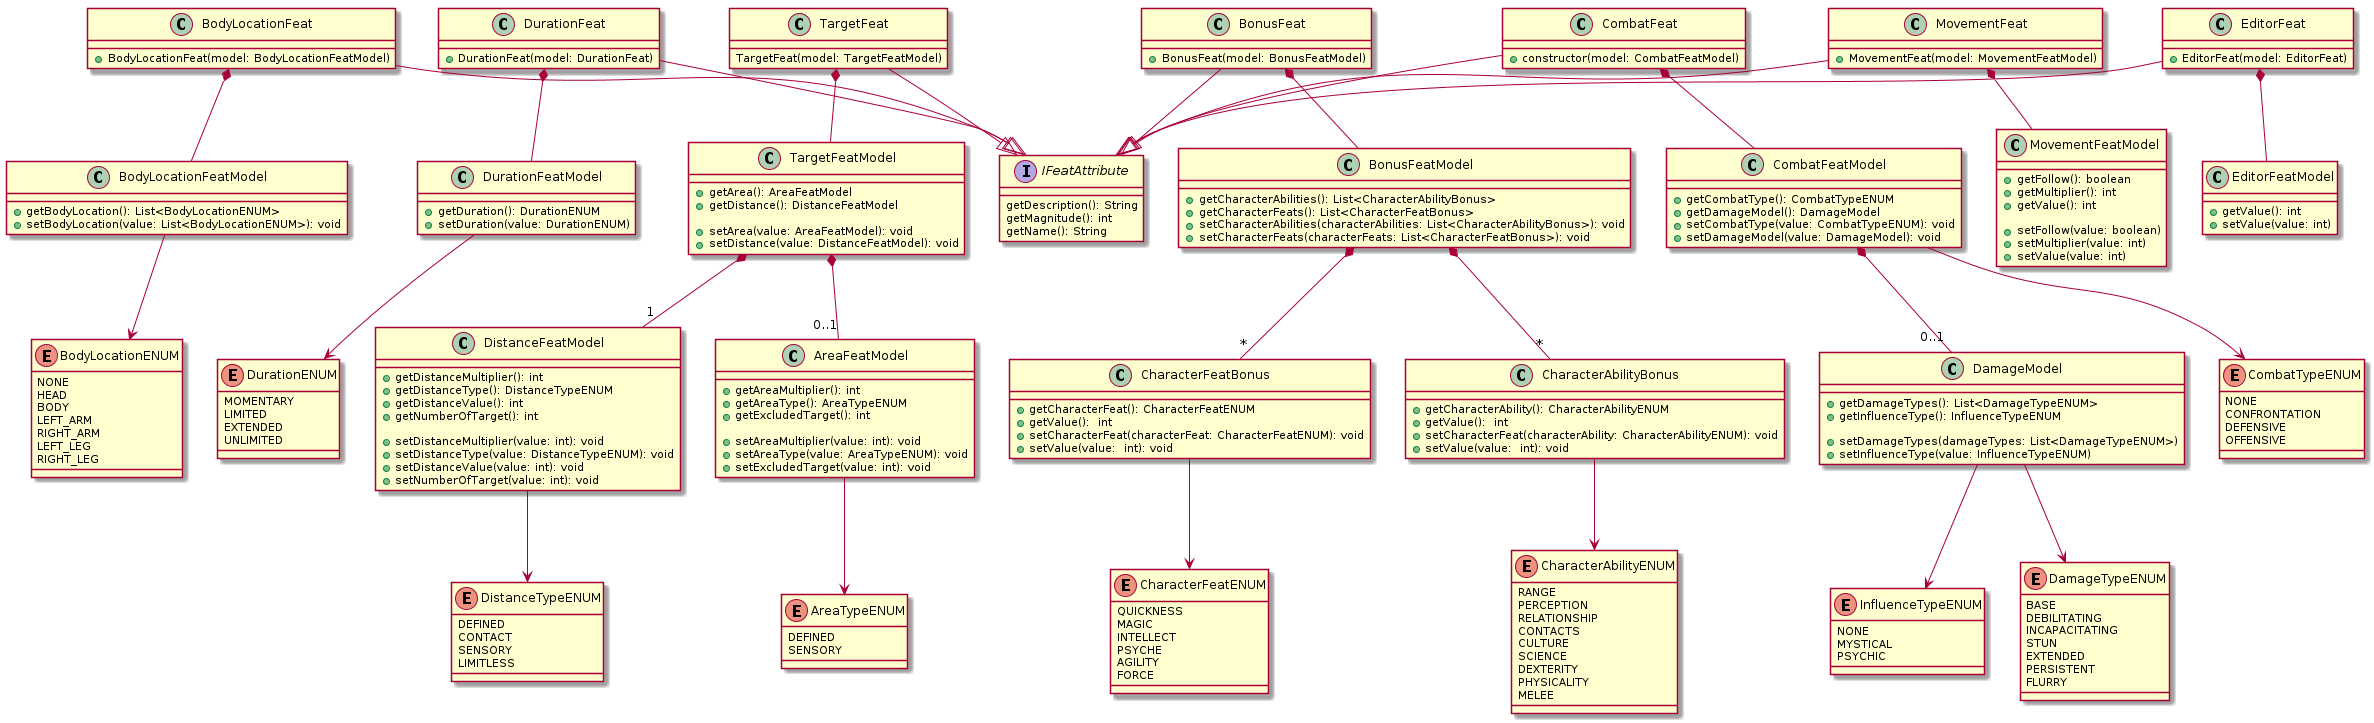

The diagram above was rendered by PlantUML. Its source (embedded in the PNG):
@startuml

interface IFeatAttribute {
        getDescription(): String
        getMagnitude(): int
        getName(): String
}

enum BodyLocationENUM {
        NONE
        HEAD
        BODY
        LEFT_ARM
        RIGHT_ARM
        LEFT_LEG
        RIGHT_LEG
}
class BodyLocationFeatModel {
        + getBodyLocation(): List<BodyLocationENUM>
        + setBodyLocation(value: List<BodyLocationENUM>): void
}
BodyLocationFeatModel --> BodyLocationENUM

class BodyLocationFeat {
        + BodyLocationFeat(model: BodyLocationFeatModel)
}
BodyLocationFeat --|> IFeatAttribute
BodyLocationFeat *-- BodyLocationFeatModel 

enum DurationENUM {
        MOMENTARY
        LIMITED
        EXTENDED
        UNLIMITED
}
class DurationFeatModel {
        + getDuration(): DurationENUM
        + setDuration(value: DurationENUM)
}
DurationFeatModel --> DurationENUM

class DurationFeat {
        + DurationFeat(model: DurationFeat)
}
DurationFeat --|> IFeatAttribute
DurationFeat *-- DurationFeatModel

class TargetFeatModel {
        + getArea(): AreaFeatModel
        + getDistance(): DistanceFeatModel

        + setArea(value: AreaFeatModel): void        
        + setDistance(value: DistanceFeatModel): void
}
TargetFeatModel *-- "1" DistanceFeatModel
TargetFeatModel *-- "0..1" AreaFeatModel

class TargetFeat {
        TargetFeat(model: TargetFeatModel)
}
TargetFeat --|> IFeatAttribute
TargetFeat *-- TargetFeatModel

enum DistanceTypeENUM {
        DEFINED
        CONTACT
        SENSORY
        LIMITLESS
}
class DistanceFeatModel  {
        + getDistanceMultiplier(): int
        + getDistanceType(): DistanceTypeENUM
        + getDistanceValue(): int
        + getNumberOfTarget(): int
        
        + setDistanceMultiplier(value: int): void
        + setDistanceType(value: DistanceTypeENUM): void
        + setDistanceValue(value: int): void
        + setNumberOfTarget(value: int): void
}
DistanceFeatModel --> DistanceTypeENUM

enum AreaTypeENUM {
        DEFINED
        SENSORY
}
class AreaFeatModel {
        + getAreaMultiplier(): int
        + getAreaType(): AreaTypeENUM
        + getExcludedTarget(): int

        + setAreaMultiplier(value: int): void
        + setAreaType(value: AreaTypeENUM): void
        + setExcludedTarget(value: int): void
}
AreaFeatModel --> AreaTypeENUM



enum CharacterFeatENUM {
        QUICKNESS
        MAGIC
        INTELLECT
        PSYCHE
        AGILITY
        FORCE
}
class CharacterFeatBonus {
        + getCharacterFeat(): CharacterFeatENUM
        + getValue():  int
        + setCharacterFeat(characterFeat: CharacterFeatENUM): void
        + setValue(value:  int): void
}
CharacterFeatBonus --> CharacterFeatENUM

enum CharacterAbilityENUM {
        RANGE
        PERCEPTION
        RELATIONSHIP
        CONTACTS
        CULTURE
        SCIENCE
        DEXTERITY
        PHYSICALITY
        MELEE
}
class CharacterAbilityBonus {
        + getCharacterAbility(): CharacterAbilityENUM
        + getValue():  int
        + setCharacterFeat(characterAbility: CharacterAbilityENUM): void
        + setValue(value:  int): void
}
CharacterAbilityBonus --> CharacterAbilityENUM

class BonusFeatModel {
        + getCharacterAbilities(): List<CharacterAbilityBonus>
        + getCharacterFeats(): List<CharacterFeatBonus>
        + setCharacterAbilities(characterAbilities: List<CharacterAbilityBonus>): void
        + setCharacterFeats(characterFeats: List<CharacterFeatBonus>): void
}
BonusFeatModel *-- "*" CharacterAbilityBonus
BonusFeatModel *-- "*" CharacterFeatBonus

class BonusFeat {
        + BonusFeat(model: BonusFeatModel)
}
BonusFeat --|> IFeatAttribute
BonusFeat *-- BonusFeatModel


enum InfluenceTypeENUM {
        NONE
        MYSTICAL
        PSYCHIC
}
enum DamageTypeENUM {
        BASE
        DEBILITATING
        INCAPACITATING
        STUN
        EXTENDED
        PERSISTENT
        FLURRY
}
class DamageModel {
        + getDamageTypes(): List<DamageTypeENUM>
        + getInfluenceType(): InfluenceTypeENUM

        + setDamageTypes(damageTypes: List<DamageTypeENUM>)
        + setInfluenceType(value: InfluenceTypeENUM)
}
DamageModel --> InfluenceTypeENUM
DamageModel --> DamageTypeENUM

enum CombatTypeENUM {
        NONE
        CONFRONTATION
        DEFENSIVE
        OFFENSIVE
}
class CombatFeatModel {
        + getCombatType(): CombatTypeENUM
        + getDamageModel(): DamageModel
        + setCombatType(value: CombatTypeENUM): void
        + setDamageModel(value: DamageModel): void 
}
CombatFeatModel --> CombatTypeENUM
CombatFeatModel *-- "0..1" DamageModel

class CombatFeat {
        + constructor(model: CombatFeatModel)
}
CombatFeat --|> IFeatAttribute
CombatFeat *-- CombatFeatModel

class MovementFeatModel {
        + getFollow(): boolean
        + getMultiplier(): int
        + getValue(): int
        
        + setFollow(value: boolean)
        + setMultiplier(value: int)
        + setValue(value: int)
}
class MovementFeat {
        + MovementFeat(model: MovementFeatModel)
}
MovementFeat --|> IFeatAttribute
MovementFeat *-- MovementFeatModel


class EditorFeatModel {
        + getValue(): int
        + setValue(value: int)
}
class EditorFeat {
        + EditorFeat(model: EditorFeat)
}

EditorFeat --|> IFeatAttribute
EditorFeat *-- EditorFeatModel

@enduml